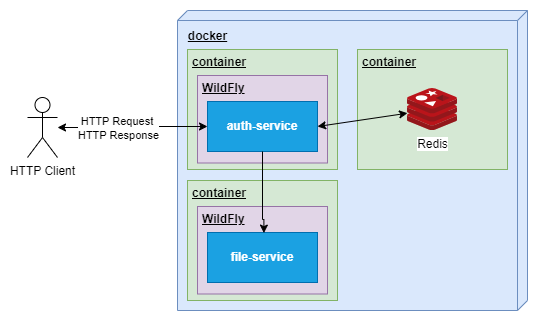

The diagram above was exported from draw.io. Its source (the exported page's mxGraphModel, read from the mxfile embedded in the PNG):
<mxGraphModel dx="1050" dy="565" grid="1" gridSize="10" guides="1" tooltips="1" connect="1" arrows="1" fold="1" page="1" pageScale="1" pageWidth="1100" pageHeight="850" background="none" math="0" shadow="0">
  <root>
    <mxCell id="0" />
    <mxCell id="1" parent="0" />
    <mxCell id="ZP3eUg88tBVKjzvL0J3S-8" value="HTTP Client" style="shape=umlActor;verticalLabelPosition=bottom;verticalAlign=top;html=1;" parent="1" vertex="1">
      <mxGeometry x="220" y="167" width="30" height="60" as="geometry" />
    </mxCell>
    <mxCell id="39150e848f15840c-1" value="" style="verticalAlign=top;align=left;spacingTop=8;spacingLeft=2;spacingRight=12;shape=cube;size=10;direction=south;fontStyle=4;html=1;rounded=0;shadow=0;comic=0;labelBackgroundColor=none;strokeWidth=1;fontFamily=Verdana;fontSize=12;fillColor=#dae8fc;strokeColor=#6c8ebf;" parent="1" vertex="1">
      <mxGeometry x="370" y="80" width="350" height="300" as="geometry" />
    </mxCell>
    <mxCell id="ZP3eUg88tBVKjzvL0J3S-5" value="docker" style="text;align=center;fontStyle=5;verticalAlign=middle;spacingLeft=3;spacingRight=3;strokeColor=none;rotatable=0;points=[[0,0.5],[1,0.5]];portConstraint=eastwest;html=1;" parent="1" vertex="1">
      <mxGeometry x="360" y="93" width="80" height="26" as="geometry" />
    </mxCell>
    <mxCell id="ZP3eUg88tBVKjzvL0J3S-27" value="" style="group" parent="1" connectable="0" vertex="1">
      <mxGeometry x="380" y="119" width="150" height="120" as="geometry" />
    </mxCell>
    <mxCell id="ZP3eUg88tBVKjzvL0J3S-1" value="" style="html=1;whiteSpace=wrap;fillColor=#d5e8d4;strokeColor=#82b366;" parent="ZP3eUg88tBVKjzvL0J3S-27" vertex="1">
      <mxGeometry width="150" height="120" as="geometry" />
    </mxCell>
    <mxCell id="ZP3eUg88tBVKjzvL0J3S-2" value="container" style="text;align=left;fontStyle=5;verticalAlign=middle;spacingLeft=3;spacingRight=3;strokeColor=none;rotatable=0;points=[[0,0.5],[1,0.5]];portConstraint=eastwest;html=1;" parent="ZP3eUg88tBVKjzvL0J3S-27" vertex="1">
      <mxGeometry width="80" height="26" as="geometry" />
    </mxCell>
    <mxCell id="ZP3eUg88tBVKjzvL0J3S-29" value="" style="group" parent="ZP3eUg88tBVKjzvL0J3S-27" connectable="0" vertex="1">
      <mxGeometry x="10" y="26" width="130" height="87.5" as="geometry" />
    </mxCell>
    <mxCell id="ZP3eUg88tBVKjzvL0J3S-3" value="" style="html=1;whiteSpace=wrap;fillColor=#e1d5e7;strokeColor=#9673a6;" parent="ZP3eUg88tBVKjzvL0J3S-29" vertex="1">
      <mxGeometry width="130" height="87.5" as="geometry" />
    </mxCell>
    <mxCell id="ZP3eUg88tBVKjzvL0J3S-4" value="WildFly" style="text;align=left;fontStyle=5;verticalAlign=middle;spacingLeft=3;spacingRight=3;strokeColor=none;rotatable=0;points=[[0,0.5],[1,0.5]];portConstraint=eastwest;html=1;" parent="ZP3eUg88tBVKjzvL0J3S-29" vertex="1">
      <mxGeometry width="80" height="26" as="geometry" />
    </mxCell>
    <mxCell id="ZP3eUg88tBVKjzvL0J3S-7" value="&lt;b&gt;auth-service&lt;/b&gt;" style="html=1;whiteSpace=wrap;fillColor=#1ba1e2;fontColor=#ffffff;strokeColor=#006EAF;" parent="ZP3eUg88tBVKjzvL0J3S-29" vertex="1">
      <mxGeometry x="10" y="26" width="110" height="50" as="geometry" />
    </mxCell>
    <mxCell id="ZP3eUg88tBVKjzvL0J3S-22" style="edgeStyle=orthogonalEdgeStyle;rounded=0;orthogonalLoop=1;jettySize=auto;html=1;entryX=0;entryY=0.5;entryDx=0;entryDy=0;startArrow=classic;startFill=1;" parent="1" source="ZP3eUg88tBVKjzvL0J3S-8" target="ZP3eUg88tBVKjzvL0J3S-7" edge="1">
      <mxGeometry relative="1" as="geometry" />
    </mxCell>
    <mxCell id="ZP3eUg88tBVKjzvL0J3S-23" value="HTTP Request&amp;nbsp;&lt;div&gt;HTTP Response&lt;/div&gt;" style="edgeLabel;html=1;align=center;verticalAlign=middle;resizable=0;points=[];" parent="ZP3eUg88tBVKjzvL0J3S-22" connectable="0" vertex="1">
      <mxGeometry x="-0.4573" relative="1" as="geometry">
        <mxPoint x="19" as="offset" />
      </mxGeometry>
    </mxCell>
    <mxCell id="ZP3eUg88tBVKjzvL0J3S-30" value="" style="group" parent="1" connectable="0" vertex="1">
      <mxGeometry x="550" y="119" width="150" height="120" as="geometry" />
    </mxCell>
    <mxCell id="ZP3eUg88tBVKjzvL0J3S-31" value="" style="html=1;whiteSpace=wrap;fillColor=#d5e8d4;strokeColor=#82b366;" parent="ZP3eUg88tBVKjzvL0J3S-30" vertex="1">
      <mxGeometry width="150" height="120" as="geometry" />
    </mxCell>
    <mxCell id="ZP3eUg88tBVKjzvL0J3S-32" value="container" style="text;align=left;fontStyle=5;verticalAlign=middle;spacingLeft=3;spacingRight=3;strokeColor=none;rotatable=0;points=[[0,0.5],[1,0.5]];portConstraint=eastwest;html=1;" parent="ZP3eUg88tBVKjzvL0J3S-30" vertex="1">
      <mxGeometry width="80" height="26" as="geometry" />
    </mxCell>
    <mxCell id="ZP3eUg88tBVKjzvL0J3S-56" value="Redis" style="image;sketch=0;aspect=fixed;html=1;points=[];align=center;fontSize=12;image=img/lib/mscae/Cache_Redis_Product.svg;" parent="ZP3eUg88tBVKjzvL0J3S-30" vertex="1">
      <mxGeometry x="50" y="39" width="50" height="42" as="geometry" />
    </mxCell>
    <mxCell id="ZP3eUg88tBVKjzvL0J3S-57" style="rounded=0;orthogonalLoop=1;jettySize=auto;html=1;exitX=1;exitY=0.5;exitDx=0;exitDy=0;startArrow=classic;startFill=1;" parent="1" source="ZP3eUg88tBVKjzvL0J3S-7" target="ZP3eUg88tBVKjzvL0J3S-56" edge="1">
      <mxGeometry relative="1" as="geometry" />
    </mxCell>
    <mxCell id="b7wB44v3Hq92oSLx5k97-1" value="" style="group" connectable="0" vertex="1" parent="1">
      <mxGeometry x="380" y="250" width="150" height="120" as="geometry" />
    </mxCell>
    <mxCell id="b7wB44v3Hq92oSLx5k97-2" value="" style="html=1;whiteSpace=wrap;fillColor=#d5e8d4;strokeColor=#82b366;" vertex="1" parent="b7wB44v3Hq92oSLx5k97-1">
      <mxGeometry width="150" height="120" as="geometry" />
    </mxCell>
    <mxCell id="b7wB44v3Hq92oSLx5k97-3" value="container" style="text;align=left;fontStyle=5;verticalAlign=middle;spacingLeft=3;spacingRight=3;strokeColor=none;rotatable=0;points=[[0,0.5],[1,0.5]];portConstraint=eastwest;html=1;" vertex="1" parent="b7wB44v3Hq92oSLx5k97-1">
      <mxGeometry width="80" height="26" as="geometry" />
    </mxCell>
    <mxCell id="b7wB44v3Hq92oSLx5k97-4" value="" style="group" connectable="0" vertex="1" parent="b7wB44v3Hq92oSLx5k97-1">
      <mxGeometry x="10" y="26" width="130" height="87.5" as="geometry" />
    </mxCell>
    <mxCell id="b7wB44v3Hq92oSLx5k97-5" value="" style="html=1;whiteSpace=wrap;fillColor=#e1d5e7;strokeColor=#9673a6;" vertex="1" parent="b7wB44v3Hq92oSLx5k97-4">
      <mxGeometry width="130" height="87.5" as="geometry" />
    </mxCell>
    <mxCell id="b7wB44v3Hq92oSLx5k97-6" value="WildFly" style="text;align=left;fontStyle=5;verticalAlign=middle;spacingLeft=3;spacingRight=3;strokeColor=none;rotatable=0;points=[[0,0.5],[1,0.5]];portConstraint=eastwest;html=1;" vertex="1" parent="b7wB44v3Hq92oSLx5k97-4">
      <mxGeometry width="80" height="26" as="geometry" />
    </mxCell>
    <mxCell id="b7wB44v3Hq92oSLx5k97-7" value="&lt;b&gt;file-service&lt;/b&gt;" style="html=1;whiteSpace=wrap;fillColor=#1ba1e2;fontColor=#ffffff;strokeColor=#006EAF;" vertex="1" parent="b7wB44v3Hq92oSLx5k97-4">
      <mxGeometry x="10" y="26" width="110" height="50" as="geometry" />
    </mxCell>
    <mxCell id="b7wB44v3Hq92oSLx5k97-8" style="edgeStyle=orthogonalEdgeStyle;rounded=0;orthogonalLoop=1;jettySize=auto;html=1;exitX=0.5;exitY=1;exitDx=0;exitDy=0;entryX=0.83;entryY=1.023;entryDx=0;entryDy=0;entryPerimeter=0;" edge="1" parent="1" source="ZP3eUg88tBVKjzvL0J3S-7" target="b7wB44v3Hq92oSLx5k97-6">
      <mxGeometry relative="1" as="geometry">
        <Array as="points">
          <mxPoint x="455" y="289" />
          <mxPoint x="456" y="289" />
        </Array>
      </mxGeometry>
    </mxCell>
  </root>
</mxGraphModel>